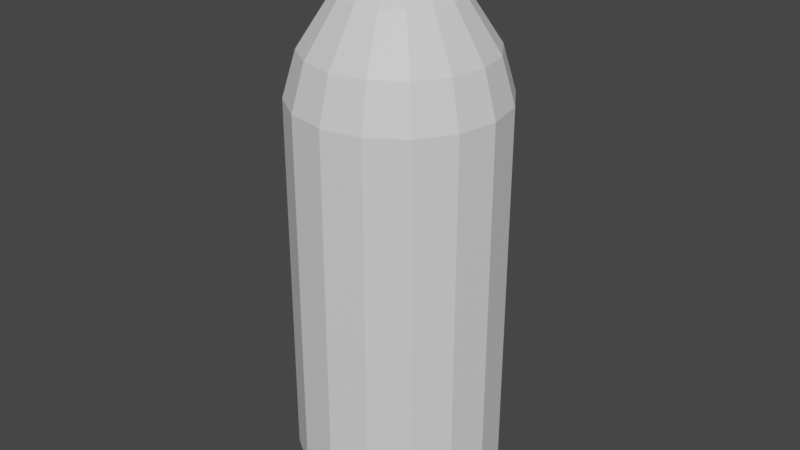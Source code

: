 # Source: Bottle.blend  (saved by Blender 3.3.6; exported with 4.5.12 LTS)
import bpy
from mathutils import Matrix  # noqa: F401  (used for matrix-valued properties, if any)

bpy.ops.wm.read_factory_settings(use_empty=True)
scene = bpy.context.scene
scene.name = 'Scene'

# ---- collections
col_collection = bpy.data.collections.new('Collection'); scene.collection.children.link(col_collection)

# ---- materials (node trees are filled in below, after node groups)
mat_material_001 = bpy.data.materials.new('Material.001')
mat_material_001.use_transparent_shadow = False
mat_logo = bpy.data.materials.new('Logo')
mat_logo.use_transparent_shadow = False

# ---- material node trees
mat_material_001.use_nodes = True; mat_material_001.node_tree.nodes.clear()
_N = mat_material_001.node_tree.nodes; _L = mat_material_001.node_tree.links
n0 = _N.new('ShaderNodeBsdfPrincipled'); n0.name = 'Principled BSDF'; n0.location = (10, 300)
n0.distribution = 'GGX'
n0.subsurface_method = 'RANDOM_WALK_SKIN'
n0.inputs[3].default_value = 1.45
n0.inputs[27].default_value = (0.0, 0.0, 0.0, 1.0)
n0.inputs[28].default_value = 1.0
n1 = _N.new('ShaderNodeOutputMaterial'); n1.name = 'Material Output'; n1.location = (300, 300)
_L.new(n0.outputs[0], n1.inputs[0])
n1.is_active_output = True
mat_logo.use_nodes = True; mat_logo.node_tree.nodes.clear()
_N = mat_logo.node_tree.nodes; _L = mat_logo.node_tree.links
n0 = _N.new('ShaderNodeBsdfPrincipled'); n0.name = 'Principled BSDF'; n0.location = (10, 300)
n0.distribution = 'GGX'
n0.subsurface_method = 'RANDOM_WALK_SKIN'
n0.inputs[3].default_value = 1.45
n0.inputs[27].default_value = (0.0, 0.0, 0.0, 1.0)
n0.inputs[28].default_value = 1.0
n1 = _N.new('ShaderNodeOutputMaterial'); n1.name = 'Material Output'; n1.location = (300, 300)
_L.new(n0.outputs[0], n1.inputs[0])
n1.is_active_output = True

# ---- world
world_world = bpy.data.worlds.new('World'); scene.world = world_world
world_world.use_nodes = True; world_world.node_tree.nodes.clear()
_N = world_world.node_tree.nodes; _L = world_world.node_tree.links
n0 = _N.new('ShaderNodeOutputWorld'); n0.name = 'World Output'; n0.location = (300, 300)
n1 = _N.new('ShaderNodeBackground'); n1.name = 'Background'; n1.location = (10, 300)
n1.inputs[0].default_value = (0.05088, 0.05088, 0.05088, 1.0)
_L.new(n1.outputs[0], n0.inputs[0])
n0.is_active_output = True
world_world.color = (0.05088, 0.05088, 0.05088)
world_world.use_sun_shadow = False
world_world.sun_shadow_jitter_overblur = 0.0

# ---- meshes
me_cylinder = bpy.data.meshes.new('Cylinder')
me_cylinder.from_pydata([(0.0, 0.05, 0.02), (0.0, 0.05, 0.2), (0.01913, 0.04619, 0.02), (0.01913, 0.04619, 0.2), (0.03536, 0.03536, 0.02), (0.03536, 0.03536, 0.2), (0.04619, 0.01913, 0.02), (0.04619, 0.01913, 0.2), (0.05, 0.0, 0.02), (0.05, 0.0, 0.2), (0.04619, -0.01913, 0.02), (0.04619, -0.01913, 0.2), (0.03536, -0.03536, 0.02), (0.03536, -0.03536, 0.2), (0.01913, -0.04619, 0.02), (0.01913, -0.04619, 0.2), (0.0, -0.05, 0.02), (0.0, -0.05, 0.2), (-0.01913, -0.04619, 0.02), (-0.01913, -0.04619, 0.2), (-0.03536, -0.03536, 0.02), (-0.03536, -0.03536, 0.2), (-0.04619, -0.01913, 0.02), (-0.04619, -0.01913, 0.2), (-0.05, 0.0, 0.02), (-0.05, 0.0, 0.2), (-0.04619, 0.01913, 0.02), (-0.04619, 0.01913, 0.2), (-0.03536, 0.03536, 0.02), (-0.03536, 0.03536, 0.2), (-0.01913, 0.04619, 0.02), (-0.01913, 0.04619, 0.2), (0.01673, 0.04039, 0.2215), (-6.447e-10, 0.04372, 0.2215), (0.03091, 0.03091, 0.2215), (0.04039, 0.01673, 0.2215), (0.04372, -5.851e-11, 0.2215), (0.04039, -0.01673, 0.2215), (0.03091, -0.03091, 0.2215), (0.01673, -0.04039, 0.2215), (-6.447e-10, -0.04372, 0.2215), (-0.01673, -0.04039, 0.2215), (-0.03091, -0.03091, 0.2215), (-0.04039, -0.01673, 0.2215), (-0.04372, -5.851e-11, 0.2215), (-0.04039, 0.01673, 0.2215), (-0.03091, 0.03091, 0.2215), (-0.01673, 0.04039, 0.2215), (0.01081, 0.0261, 0.2451), (-1.146e-09, 0.02825, 0.2451), (0.01998, 0.01998, 0.2451), (0.0261, 0.01081, 0.2451), (0.02825, -2.025e-10, 0.2451), (0.0261, -0.01081, 0.2451), (0.01998, -0.01998, 0.2451), (0.01081, -0.0261, 0.2451), (-1.146e-09, -0.02825, 0.2451), (-0.01081, -0.0261, 0.2451), (-0.01998, -0.01998, 0.2451), (-0.0261, -0.01081, 0.2451), (-0.02825, -2.025e-10, 0.2451), (-0.0261, 0.01081, 0.2451), (-0.01998, 0.01998, 0.2451), (-0.01081, 0.0261, 0.2451), (0.005688, 0.01373, 0.2567), (-7.962e-10, 0.01486, 0.2567), (0.01051, 0.01051, 0.2567), (0.01373, 0.005688, 0.2567), (0.01486, 3.81e-12, 0.2567), (0.01373, -0.005688, 0.2567), (0.01051, -0.01051, 0.2567), (0.005688, -0.01373, 0.2567), (-7.962e-10, -0.01486, 0.2567), (-0.005688, -0.01373, 0.2567), (-0.01051, -0.01051, 0.2567), (-0.01373, -0.005688, 0.2567), (-0.01486, 3.81e-12, 0.2567), (-0.01373, 0.005688, 0.2567), (-0.01051, 0.01051, 0.2567), (-0.005688, 0.01373, 0.2567), (0.005688, 0.01373, 0.2731), (-7.962e-10, 0.01486, 0.2731), (0.01051, 0.01051, 0.2731), (0.01373, 0.005688, 0.2731), (0.01486, 3.81e-12, 0.2731), (0.01373, -0.005688, 0.2731), (0.01051, -0.01051, 0.2731), (0.005688, -0.01373, 0.2731), (-7.962e-10, -0.01486, 0.2731), (-0.005688, -0.01373, 0.2731), (-0.01051, -0.01051, 0.2731), (-0.01373, -0.005688, 0.2731), (-0.01486, 3.81e-12, 0.2731), (-0.01373, 0.005688, 0.2731), (-0.01051, 0.01051, 0.2731), (-0.005688, 0.01373, 0.2731), (-6.008e-10, 0.03596, 0.0), (0.01376, 0.03322, 0.0), (0.02542, 0.02542, 0.0), (0.03322, 0.01376, 0.0), (0.03596, -2.092e-10, 0.0), (0.03322, -0.01376, 0.0), (0.02542, -0.02542, 0.0), (0.01376, -0.03322, 0.0), (-6.008e-10, -0.03596, 0.0), (-0.01376, -0.03322, 0.0), (-0.02542, -0.02542, 0.0), (-0.03322, -0.01376, 0.0), (-0.03596, -2.092e-10, 0.0), (-0.03322, 0.01376, 0.0), (-0.02542, 0.02542, 0.0), (-0.01376, 0.03322, 0.0), (0.01755, 0.04237, 0.01), (-1.127e-10, 0.04586, 0.01), (-0.04237, 0.01755, 0.01), (-0.04586, -1.111e-10, 0.01), (0.03243, -0.03243, 0.01), (0.04237, -0.01755, 0.01), (-0.04237, -0.01755, 0.01), (-0.03243, -0.03243, 0.01), (-0.01755, 0.04237, 0.01), (0.04586, -1.111e-10, 0.01), (0.04237, 0.01755, 0.01), (-0.01755, -0.04237, 0.01), (-1.127e-10, -0.04586, 0.01), (-0.03243, 0.03243, 0.01), (0.03243, 0.03243, 0.01), (0.01755, -0.04237, 0.01), (-9.081e-12, 0.04805, 0.0252), (-9.081e-12, 0.04805, 0.1982), (0.01839, 0.04439, 0.0252), (0.01839, 0.04439, 0.1982), (0.03398, 0.03398, 0.0252), (0.03398, 0.03398, 0.1982), (0.04439, 0.01839, 0.0252), (0.04439, 0.01839, 0.1982), (0.04805, 0.0, 0.0252), (0.04805, 0.0, 0.1982), (0.04439, -0.01839, 0.0252), (0.04439, -0.01839, 0.1982), (0.03398, -0.03398, 0.0252), (0.03398, -0.03398, 0.1982), (0.01839, -0.04439, 0.0252), (0.01839, -0.04439, 0.1982), (-9.081e-12, -0.04805, 0.0252), (-9.081e-12, -0.04805, 0.1982), (-0.01839, -0.04439, 0.0252), (-0.01839, -0.04439, 0.1982), (-0.03398, -0.03398, 0.0252), (-0.03398, -0.03398, 0.1982), (-0.04439, -0.01839, 0.0252), (-0.04439, -0.01839, 0.1982), (-0.04805, 0.0, 0.0252), (-0.04805, 0.0, 0.1982), (-0.04439, 0.01839, 0.0252), (-0.04439, 0.01839, 0.1982), (-0.03398, 0.03398, 0.0252), (-0.03398, 0.03398, 0.1982), (-0.01839, 0.04439, 0.0252), (-0.01839, 0.04439, 0.1982), (0.01608, 0.03881, 0.2188), (-6.286e-10, 0.04201, 0.2188), (0.02971, 0.02971, 0.2188), (0.03881, 0.01608, 0.2188), (0.04201, -5.623e-11, 0.2188), (0.03881, -0.01608, 0.2188), (0.02971, -0.02971, 0.2188), (0.01608, -0.03881, 0.2188), (-6.286e-10, -0.04201, 0.2188), (-0.01608, -0.03881, 0.2188), (-0.02971, -0.02971, 0.2188), (-0.03881, -0.01608, 0.2188), (-0.04201, -5.623e-11, 0.2188), (-0.03881, 0.01608, 0.2188), (-0.02971, 0.02971, 0.2188), (-0.01608, 0.03881, 0.2188), (0.01039, 0.02509, 0.2415), (-1.111e-09, 0.02715, 0.2415), (0.0192, 0.0192, 0.2415), (0.02509, 0.01039, 0.2415), (0.02715, -1.946e-10, 0.2415), (0.02509, -0.01039, 0.2415), (0.0192, -0.0192, 0.2415), (0.01039, -0.02509, 0.2415), (-1.111e-09, -0.02715, 0.2415), (-0.01039, -0.02509, 0.2415), (-0.0192, -0.0192, 0.2415), (-0.02509, -0.01039, 0.2415), (-0.02715, -1.946e-10, 0.2415), (-0.02509, 0.01039, 0.2415), (-0.0192, 0.0192, 0.2415), (-0.01039, 0.02509, 0.2415), (0.004529, 0.01093, 0.2526), (-7.766e-10, 0.01183, 0.2526), (0.008368, 0.008368, 0.2526), (0.01093, 0.004529, 0.2526), (0.01183, 1.01e-11, 0.2526), (0.01093, -0.004529, 0.2526), (0.008368, -0.008368, 0.2526), (0.004529, -0.01093, 0.2526), (-7.766e-10, -0.01183, 0.2526), (-0.004529, -0.01093, 0.2526), (-0.008368, -0.008368, 0.2526), (-0.01093, -0.004529, 0.2526), (-0.01183, 1.01e-11, 0.2526), (-0.01093, 0.004529, 0.2526), (-0.008368, 0.008368, 0.2526), (-0.004529, 0.01093, 0.2526), (0.004529, 0.01093, 0.2724), (-7.766e-10, 0.01183, 0.2724), (0.008368, 0.008368, 0.2724), (0.01093, 0.004529, 0.2724), (0.01183, 1.01e-11, 0.2724), (0.01093, -0.004529, 0.2724), (0.008368, -0.008368, 0.2724), (0.004529, -0.01093, 0.2724), (-7.766e-10, -0.01183, 0.2724), (-0.004529, -0.01093, 0.2724), (-0.008368, -0.008368, 0.2724), (-0.01093, -0.004529, 0.2724), (-0.01183, 1.01e-11, 0.2724), (-0.01093, 0.004529, 0.2724), (-0.008368, 0.008368, 0.2724), (-0.004529, 0.01093, 0.2724), (-5.865e-10, 0.03455, 0.005979), (0.01322, 0.03192, 0.005979), (0.02443, 0.02443, 0.005979), (0.03192, 0.01322, 0.005979), (0.03455, -2.011e-10, 0.005979), (0.03192, -0.01322, 0.005979), (0.02443, -0.02443, 0.005979), (0.01322, -0.03192, 0.005979), (-5.865e-10, -0.03455, 0.005979), (-0.01322, -0.03192, 0.005979), (-0.02443, -0.02443, 0.005979), (-0.03192, -0.01322, 0.005979), (-0.03455, -2.011e-10, 0.005979), (-0.03192, 0.01322, 0.005979), (-0.02443, 0.02443, 0.005979), (-0.01322, 0.03192, 0.005979), (0.01687, 0.04072, 0.01559), (-1.174e-10, 0.04407, 0.01559), (-0.04072, 0.01687, 0.01559), (-0.04407, -1.067e-10, 0.01559), (0.03116, -0.03116, 0.01559), (0.04072, -0.01687, 0.01559), (-0.04072, -0.01687, 0.01559), (-0.03116, -0.03116, 0.01559), (-0.01687, 0.04072, 0.01559), (0.04407, -1.067e-10, 0.01559), (0.04072, 0.01687, 0.01559), (-0.01687, -0.04072, 0.01559), (-1.174e-10, -0.04407, 0.01559), (-0.03116, 0.03116, 0.01559), (0.03116, 0.03116, 0.01559), (0.01687, -0.04072, 0.01559), (0.0, 0.05, 0.0619), (0.0, 0.05, 0.1581), (0.01913, 0.04619, 0.1581), (0.01913, 0.04619, 0.0619), (0.03536, 0.03536, 0.1581), (0.03536, 0.03536, 0.0619), (0.04619, 0.01913, 0.1581), (0.04619, 0.01913, 0.0619), (0.05, 0.0, 0.1581), (0.05, 0.0, 0.0619), (0.04619, -0.01913, 0.1581), (0.04619, -0.01913, 0.0619), (0.03536, -0.03536, 0.1581), (0.03536, -0.03536, 0.0619), (0.01913, -0.04619, 0.1581), (0.01913, -0.04619, 0.0619), (0.0, -0.05, 0.1581), (0.0, -0.05, 0.0619), (-0.01913, -0.04619, 0.1581), (-0.01913, -0.04619, 0.0619), (-0.03536, -0.03536, 0.1581), (-0.03536, -0.03536, 0.0619), (-0.04619, -0.01913, 0.1581), (-0.04619, -0.01913, 0.0619), (-0.05, 0.0, 0.1581), (-0.05, 0.0, 0.0619), (-0.04619, 0.01913, 0.1581), (-0.04619, 0.01913, 0.0619), (-0.03536, 0.03536, 0.1581), (-0.03536, 0.03536, 0.0619), (-0.01913, 0.04619, 0.1581), (-0.01913, 0.04619, 0.0619)], [], [(257, 1, 3, 258), (258, 3, 5, 260), (260, 5, 7, 262), (262, 7, 9, 264), (264, 9, 11, 266), (266, 11, 13, 268), (268, 13, 15, 270), (270, 15, 17, 272), (272, 17, 19, 274), (274, 19, 21, 276), (276, 21, 23, 278), (278, 23, 25, 280), (280, 25, 27, 282), (282, 27, 29, 284), (31, 29, 46, 47), (284, 29, 31, 286), (286, 31, 1, 257), (113, 112, 97, 96), (44, 43, 59, 60), (7, 5, 34, 35), (17, 15, 39, 40), (3, 1, 33, 32), (27, 25, 44, 45), (13, 11, 37, 38), (23, 21, 42, 43), (1, 31, 47, 33), (9, 7, 35, 36), (19, 17, 40, 41), (29, 27, 45, 46), (5, 3, 32, 34), (15, 13, 38, 39), (25, 23, 43, 44), (11, 9, 36, 37), (21, 19, 41, 42), (50, 48, 64, 66), (37, 36, 52, 53), (45, 44, 60, 61), (38, 37, 53, 54), (46, 45, 61, 62), (39, 38, 54, 55), (47, 46, 62, 63), (40, 39, 55, 56), (32, 33, 49, 48), (33, 47, 63, 49), (41, 40, 56, 57), (34, 32, 48, 50), (42, 41, 57, 58), (35, 34, 50, 51), (43, 42, 58, 59), (36, 35, 51, 52), (71, 70, 86, 87), (58, 57, 73, 74), (51, 50, 66, 67), (59, 58, 74, 75), (52, 51, 67, 68), (60, 59, 75, 76), (53, 52, 68, 69), (61, 60, 76, 77), (54, 53, 69, 70), (62, 61, 77, 78), (55, 54, 70, 71), (63, 62, 78, 79), (56, 55, 71, 72), (48, 49, 65, 64), (49, 63, 79, 65), (57, 56, 72, 73), (79, 78, 94, 95), (72, 71, 87, 88), (64, 65, 81, 80), (65, 79, 95, 81), (73, 72, 88, 89), (66, 64, 80, 82), (74, 73, 89, 90), (67, 66, 82, 83), (75, 74, 90, 91), (68, 67, 83, 84), (76, 75, 91, 92), (69, 68, 84, 85), (77, 76, 92, 93), (70, 69, 85, 86), (78, 77, 93, 94), (96, 97, 98, 99, 100, 101, 102, 103, 104, 105, 106, 107, 108, 109, 110, 111), (115, 114, 109, 108), (117, 116, 102, 101), (119, 118, 107, 106), (120, 113, 96, 111), (122, 121, 100, 99), (124, 123, 105, 104), (114, 125, 110, 109), (112, 126, 98, 97), (116, 127, 103, 102), (118, 115, 108, 107), (121, 117, 101, 100), (123, 119, 106, 105), (125, 120, 111, 110), (126, 122, 99, 98), (127, 124, 104, 103), (14, 16, 124, 127), (4, 6, 122, 126), (28, 30, 120, 125), (18, 20, 119, 123), (8, 10, 117, 121), (22, 24, 115, 118), (12, 14, 127, 116), (2, 4, 126, 112), (26, 28, 125, 114), (16, 18, 123, 124), (6, 8, 121, 122), (30, 0, 113, 120), (20, 22, 118, 119), (10, 12, 116, 117), (24, 26, 114, 115), (0, 2, 112, 113), (128, 130, 131, 129), (130, 132, 133, 131), (132, 134, 135, 133), (134, 136, 137, 135), (136, 138, 139, 137), (138, 140, 141, 139), (140, 142, 143, 141), (142, 144, 145, 143), (144, 146, 147, 145), (146, 148, 149, 147), (148, 150, 151, 149), (150, 152, 153, 151), (152, 154, 155, 153), (154, 156, 157, 155), (159, 175, 174, 157), (156, 158, 159, 157), (158, 128, 129, 159), (241, 224, 225, 240), (172, 188, 187, 171), (135, 163, 162, 133), (145, 168, 167, 143), (131, 160, 161, 129), (155, 173, 172, 153), (141, 166, 165, 139), (151, 171, 170, 149), (129, 161, 175, 159), (137, 164, 163, 135), (147, 169, 168, 145), (157, 174, 173, 155), (133, 162, 160, 131), (143, 167, 166, 141), (153, 172, 171, 151), (139, 165, 164, 137), (149, 170, 169, 147), (178, 194, 192, 176), (165, 181, 180, 164), (173, 189, 188, 172), (166, 182, 181, 165), (174, 190, 189, 173), (167, 183, 182, 166), (175, 191, 190, 174), (168, 184, 183, 167), (160, 176, 177, 161), (161, 177, 191, 175), (169, 185, 184, 168), (162, 178, 176, 160), (170, 186, 185, 169), (163, 179, 178, 162), (171, 187, 186, 170), (164, 180, 179, 163), (199, 215, 214, 198), (186, 202, 201, 185), (179, 195, 194, 178), (187, 203, 202, 186), (180, 196, 195, 179), (188, 204, 203, 187), (181, 197, 196, 180), (189, 205, 204, 188), (182, 198, 197, 181), (190, 206, 205, 189), (183, 199, 198, 182), (191, 207, 206, 190), (184, 200, 199, 183), (176, 192, 193, 177), (177, 193, 207, 191), (185, 201, 200, 184), (207, 223, 222, 206), (200, 216, 215, 199), (192, 208, 209, 193), (193, 209, 223, 207), (201, 217, 216, 200), (194, 210, 208, 192), (202, 218, 217, 201), (195, 211, 210, 194), (203, 219, 218, 202), (196, 212, 211, 195), (204, 220, 219, 203), (197, 213, 212, 196), (205, 221, 220, 204), (198, 214, 213, 197), (206, 222, 221, 205), (224, 239, 238, 237, 236, 235, 234, 233, 232, 231, 230, 229, 228, 227, 226, 225), (243, 236, 237, 242), (245, 229, 230, 244), (247, 234, 235, 246), (248, 239, 224, 241), (250, 227, 228, 249), (252, 232, 233, 251), (242, 237, 238, 253), (240, 225, 226, 254), (244, 230, 231, 255), (246, 235, 236, 243), (249, 228, 229, 245), (251, 233, 234, 247), (253, 238, 239, 248), (254, 226, 227, 250), (255, 231, 232, 252), (142, 255, 252, 144), (132, 254, 250, 134), (156, 253, 248, 158), (146, 251, 247, 148), (136, 249, 245, 138), (150, 246, 243, 152), (140, 244, 255, 142), (130, 240, 254, 132), (154, 242, 253, 156), (144, 252, 251, 146), (134, 250, 249, 136), (158, 248, 241, 128), (148, 247, 246, 150), (138, 245, 244, 140), (152, 243, 242, 154), (128, 241, 240, 130), (91, 219, 220, 92), (90, 218, 219, 91), (89, 217, 218, 90), (88, 216, 217, 89), (87, 215, 216, 88), (86, 214, 215, 87), (85, 213, 214, 86), (84, 212, 213, 85), (83, 211, 212, 84), (82, 210, 211, 83), (80, 208, 210, 82), (81, 209, 208, 80), (95, 223, 209, 81), (94, 222, 223, 95), (93, 221, 222, 94), (92, 220, 221, 93), (30, 287, 256, 0), (287, 286, 257, 256), (28, 285, 287, 30), (285, 284, 286, 287), (26, 283, 285, 28), (283, 282, 284, 285), (24, 281, 283, 26), (281, 280, 282, 283), (22, 279, 281, 24), (279, 278, 280, 281), (20, 277, 279, 22), (277, 276, 278, 279), (18, 275, 277, 20), (275, 274, 276, 277), (16, 273, 275, 18), (273, 272, 274, 275), (14, 271, 273, 16), (271, 270, 272, 273), (12, 269, 271, 14), (269, 268, 270, 271), (10, 267, 269, 12), (267, 266, 268, 269), (8, 265, 267, 10), (265, 264, 266, 267), (6, 263, 265, 8), (263, 262, 264, 265), (4, 261, 263, 6), (261, 260, 262, 263), (2, 259, 261, 4), (259, 258, 260, 261), (0, 256, 259, 2), (256, 257, 258, 259)])
me_cylinder.polygons.foreach_set('material_index', [0, 0, 0, 0, 0, 0, 0, 0, 0, 0, 0, 0, 0, 0, 0, 0, 0, 0, 0, 0, 0, 0, 0, 0, 0, 0, 0, 0, 0, 0, 0, 0, 0, 0, 0, 0, 0, 0, 0, 0, 0, 0, 0, 0, 0, 0, 0, 0, 0, 0, 0, 0, 0, 0, 0, 0, 0, 0, 0, 0, 0, 0, 0, 0, 0, 0, 0, 0, 0, 0, 0, 0, 0, 0, 0, 0, 0, 0, 0, 0, 0, 0, 0, 0, 0, 0, 0, 0, 0, 0, 0, 0, 0, 0, 0, 0, 0, 0, 0, 0, 0, 0, 0, 0, 0, 0, 0, 0, 0, 0, 0, 0, 0, 0, 0, 0, 0, 0, 0, 0, 0, 0, 0, 0, 0, 0, 0, 0, 0, 0, 0, 0, 0, 0, 0, 0, 0, 0, 0, 0, 0, 0, 0, 0, 0, 0, 0, 0, 0, 0, 0, 0, 0, 0, 0, 0, 0, 0, 0, 0, 0, 0, 0, 0, 0, 0, 0, 0, 0, 0, 0, 0, 0, 0, 0, 0, 0, 0, 0, 0, 0, 0, 0, 0, 0, 0, 0, 0, 0, 0, 0, 0, 0, 0, 0, 0, 0, 0, 0, 0, 0, 0, 0, 0, 0, 0, 0, 0, 0, 0, 0, 0, 0, 0, 0, 0, 0, 0, 0, 0, 0, 0, 0, 0, 0, 0, 0, 0, 0, 0, 0, 0, 0, 0, 0, 0, 0, 0, 0, 0, 0, 0, 0, 1, 0, 1, 0, 1, 0, 1, 0, 1, 0, 1, 0, 1, 0, 1, 0, 1, 0, 1, 0, 1, 0, 1, 0, 1, 0, 1, 0, 1, 0, 1])
_uv = me_cylinder.uv_layers.new(name='UVMap')
_uv.uv.foreach_set('vector', [1.0, 0.8333, 1.0, 1.0, 0.9375, 1.0, 0.9375, 0.8333, 0.9375, 0.8333, 0.9375, 1.0, 0.875, 1.0, 0.875, 0.8333, 0.875, 0.8333, 0.875, 1.0, 0.8125, 1.0, 0.8125, 0.8333, 0.8125, 0.8333, 0.8125, 1.0, 0.75, 1.0, 0.75, 0.8333, 0.75, 0.8333, 0.75, 1.0, 0.6875, 1.0, 0.6875, 0.8333, 0.6875, 0.8333, 0.6875, 1.0, 0.625, 1.0, 0.625, 0.8333, 0.625, 0.8333, 0.625, 1.0, 0.5625, 1.0, 0.5625, 0.8333, 0.5625, 0.8333, 0.5625, 1.0, 0.5, 1.0, 0.5, 0.8333, 0.5, 0.8333, 0.5, 1.0, 0.4375, 1.0, 0.4375, 0.8333, 0.4375, 0.8333, 0.4375, 1.0, 0.375, 1.0, 0.375, 0.8333, 0.375, 0.8333, 0.375, 1.0, 0.3125, 1.0, 0.3125, 0.8333, 0.3125, 0.8333, 0.3125, 1.0, 0.25, 1.0, 0.25, 0.8333, 0.25, 0.8333, 0.25, 1.0, 0.1875, 1.0, 0.1875, 0.8333, 0.1875, 0.8333, 0.1875, 1.0, 0.125, 1.0, 0.125, 0.8333, 0.0625, 1.0, 0.125, 1.0, 0.125, 1.0, 0.0625, 1.0, 0.125, 0.8333, 0.125, 1.0, 0.0625, 1.0, 0.0625, 0.8333, 0.0625, 0.8333, 0.0625, 1.0, 0.0, 1.0, 0.0, 0.8333, 1.0, 0.5, 0.9375, 0.5, 0.9375, 0.5, 1.0, 0.5, 0.25, 1.0, 0.3125, 1.0, 0.3125, 1.0, 0.25, 1.0, 0.8125, 1.0, 0.875, 1.0, 0.875, 1.0, 0.8125, 1.0, 0.5, 1.0, 0.5625, 1.0, 0.5625, 1.0, 0.5, 1.0, 0.9375, 1.0, 1.0, 1.0, 1.0, 1.0, 0.9375, 1.0, 0.1875, 1.0, 0.25, 1.0, 0.25, 1.0, 0.1875, 1.0, 0.625, 1.0, 0.6875, 1.0, 0.6875, 1.0, 0.625, 1.0, 0.3125, 1.0, 0.375, 1.0, 0.375, 1.0, 0.3125, 1.0, 0.0, 1.0, 0.0625, 1.0, 0.0625, 1.0, 0.0, 1.0, 0.75, 1.0, 0.8125, 1.0, 0.8125, 1.0, 0.75, 1.0, 0.4375, 1.0, 0.5, 1.0, 0.5, 1.0, 0.4375, 1.0, 0.125, 1.0, 0.1875, 1.0, 0.1875, 1.0, 0.125, 1.0, 0.875, 1.0, 0.9375, 1.0, 0.9375, 1.0, 0.875, 1.0, 0.5625, 1.0, 0.625, 1.0, 0.625, 1.0, 0.5625, 1.0, 0.25, 1.0, 0.3125, 1.0, 0.3125, 1.0, 0.25, 1.0, 0.6875, 1.0, 0.75, 1.0, 0.75, 1.0, 0.6875, 1.0, 0.375, 1.0, 0.4375, 1.0, 0.4375, 1.0, 0.375, 1.0, 0.875, 1.0, 0.9375, 1.0, 0.9375, 1.0, 0.875, 1.0, 0.6875, 1.0, 0.75, 1.0, 0.75, 1.0, 0.6875, 1.0, 0.1875, 1.0, 0.25, 1.0, 0.25, 1.0, 0.1875, 1.0, 0.625, 1.0, 0.6875, 1.0, 0.6875, 1.0, 0.625, 1.0, 0.125, 1.0, 0.1875, 1.0, 0.1875, 1.0, 0.125, 1.0, 0.5625, 1.0, 0.625, 1.0, 0.625, 1.0, 0.5625, 1.0, 0.0625, 1.0, 0.125, 1.0, 0.125, 1.0, 0.0625, 1.0, 0.5, 1.0, 0.5625, 1.0, 0.5625, 1.0, 0.5, 1.0, 0.9375, 1.0, 1.0, 1.0, 1.0, 1.0, 0.9375, 1.0, 0.0, 1.0, 0.0625, 1.0, 0.0625, 1.0, 0.0, 1.0, 0.4375, 1.0, 0.5, 1.0, 0.5, 1.0, 0.4375, 1.0, 0.875, 1.0, 0.9375, 1.0, 0.9375, 1.0, 0.875, 1.0, 0.375, 1.0, 0.4375, 1.0, 0.4375, 1.0, 0.375, 1.0, 0.8125, 1.0, 0.875, 1.0, 0.875, 1.0, 0.8125, 1.0, 0.3125, 1.0, 0.375, 1.0, 0.375, 1.0, 0.3125, 1.0, 0.75, 1.0, 0.8125, 1.0, 0.8125, 1.0, 0.75, 1.0, 0.5625, 1.0, 0.625, 1.0, 0.625, 1.0, 0.5625, 1.0, 0.375, 1.0, 0.4375, 1.0, 0.4375, 1.0, 0.375, 1.0, 0.8125, 1.0, 0.875, 1.0, 0.875, 1.0, 0.8125, 1.0, 0.3125, 1.0, 0.375, 1.0, 0.375, 1.0, 0.3125, 1.0, 0.75, 1.0, 0.8125, 1.0, 0.8125, 1.0, 0.75, 1.0, 0.25, 1.0, 0.3125, 1.0, 0.3125, 1.0, 0.25, 1.0, 0.6875, 1.0, 0.75, 1.0, 0.75, 1.0, 0.6875, 1.0, 0.1875, 1.0, 0.25, 1.0, 0.25, 1.0, 0.1875, 1.0, 0.625, 1.0, 0.6875, 1.0, 0.6875, 1.0, 0.625, 1.0, 0.125, 1.0, 0.1875, 1.0, 0.1875, 1.0, 0.125, 1.0, 0.5625, 1.0, 0.625, 1.0, 0.625, 1.0, 0.5625, 1.0, 0.0625, 1.0, 0.125, 1.0, 0.125, 1.0, 0.0625, 1.0, 0.5, 1.0, 0.5625, 1.0, 0.5625, 1.0, 0.5, 1.0, 0.9375, 1.0, 1.0, 1.0, 1.0, 1.0, 0.9375, 1.0, 0.0, 1.0, 0.0625, 1.0, 0.0625, 1.0, 0.0, 1.0, 0.4375, 1.0, 0.5, 1.0, 0.5, 1.0, 0.4375, 1.0, 0.0625, 1.0, 0.125, 1.0, 0.125, 1.0, 0.0625, 1.0, 0.5, 1.0, 0.5625, 1.0, 0.5625, 1.0, 0.5, 1.0, 0.9375, 1.0, 1.0, 1.0, 1.0, 1.0, 0.9375, 1.0, 0.0, 1.0, 0.0625, 1.0, 0.0625, 1.0, 0.0, 1.0, 0.4375, 1.0, 0.5, 1.0, 0.5, 1.0, 0.4375, 1.0, 0.875, 1.0, 0.9375, 1.0, 0.9375, 1.0, 0.875, 1.0, 0.375, 1.0, 0.4375, 1.0, 0.4375, 1.0, 0.375, 1.0, 0.8125, 1.0, 0.875, 1.0, 0.875, 1.0, 0.8125, 1.0, 0.3125, 1.0, 0.375, 1.0, 0.375, 1.0, 0.3125, 1.0, 0.75, 1.0, 0.8125, 1.0, 0.8125, 1.0, 0.75, 1.0, 0.25, 1.0, 0.3125, 1.0, 0.3125, 1.0, 0.25, 1.0, 0.6875, 1.0, 0.75, 1.0, 0.75, 1.0, 0.6875, 1.0, 0.1875, 1.0, 0.25, 1.0, 0.25, 1.0, 0.1875, 1.0, 0.625, 1.0, 0.6875, 1.0, 0.6875, 1.0, 0.625, 1.0, 0.125, 1.0, 0.1875, 1.0, 0.1875, 1.0, 0.125, 1.0, 0.75, 0.49, 0.8418, 0.4717, 0.9197, 0.4197, 0.9717, 0.3418, 0.99, 0.25, 0.9717, 0.1582, 0.9197, 0.08029, 0.8418, 0.02827, 0.75, 0.01, 0.6582, 0.02827, 0.5803, 0.08029, 0.5283, 0.1582, 0.51, 0.25, 0.5283, 0.3418, 0.5803, 0.4197, 0.6582, 0.4717, 0.25, 0.5, 0.1875, 0.5, 0.1875, 0.5, 0.25, 0.5, 0.6875, 0.5, 0.625, 0.5, 0.625, 0.5, 0.6875, 0.5, 0.375, 0.5, 0.3125, 0.5, 0.3125, 0.5, 0.375, 0.5, 0.0625, 0.5, 0.0, 0.5, 0.0, 0.5, 0.0625, 0.5, 0.8125, 0.5, 0.75, 0.5, 0.75, 0.5, 0.8125, 0.5, 0.5, 0.5, 0.4375, 0.5, 0.4375, 0.5, 0.5, 0.5, 0.1875, 0.5, 0.125, 0.5, 0.125, 0.5, 0.1875, 0.5, 0.9375, 0.5, 0.875, 0.5, 0.875, 0.5, 0.9375, 0.5, 0.625, 0.5, 0.5625, 0.5, 0.5625, 0.5, 0.625, 0.5, 0.3125, 0.5, 0.25, 0.5, 0.25, 0.5, 0.3125, 0.5, 0.75, 0.5, 0.6875, 0.5, 0.6875, 0.5, 0.75, 0.5, 0.4375, 0.5, 0.375, 0.5, 0.375, 0.5, 0.4375, 0.5, 0.125, 0.5, 0.0625, 0.5, 0.0625, 0.5, 0.125, 0.5, 0.875, 0.5, 0.8125, 0.5, 0.8125, 0.5, 0.875, 0.5, 0.5625, 0.5, 0.5, 0.5, 0.5, 0.5, 0.5625, 0.5, 0.5625, 0.5, 0.5, 0.5, 0.5, 0.5, 0.5625, 0.5, 0.875, 0.5, 0.8125, 0.5, 0.8125, 0.5, 0.875, 0.5, 0.125, 0.5, 0.0625, 0.5, 0.0625, 0.5, 0.125, 0.5, 0.4375, 0.5, 0.375, 0.5, 0.375, 0.5, 0.4375, 0.5, 0.75, 0.5, 0.6875, 0.5, 0.6875, 0.5, 0.75, 0.5, 0.3125, 0.5, 0.25, 0.5, 0.25, 0.5, 0.3125, 0.5, 0.625, 0.5, 0.5625, 0.5, 0.5625, 0.5, 0.625, 0.5, 0.9375, 0.5, 0.875, 0.5, 0.875, 0.5, 0.9375, 0.5, 0.1875, 0.5, 0.125, 0.5, 0.125, 0.5, 0.1875, 0.5, 0.5, 0.5, 0.4375, 0.5, 0.4375, 0.5, 0.5, 0.5, 0.8125, 0.5, 0.75, 0.5, 0.75, 0.5, 0.8125, 0.5, 0.0625, 0.5, 0.0, 0.5, 0.0, 0.5, 0.0625, 0.5, 0.375, 0.5, 0.3125, 0.5, 0.3125, 0.5, 0.375, 0.5, 0.6875, 0.5, 0.625, 0.5, 0.625, 0.5, 0.6875, 0.5, 0.25, 0.5, 0.1875, 0.5, 0.1875, 0.5, 0.25, 0.5, 1.0, 0.5, 0.9375, 0.5, 0.9375, 0.5, 1.0, 0.5, 1.0, 0.5, 0.9375, 0.5, 0.9375, 1.0, 1.0, 1.0, 0.9375, 0.5, 0.875, 0.5, 0.875, 1.0, 0.9375, 1.0, 0.875, 0.5, 0.8125, 0.5, 0.8125, 1.0, 0.875, 1.0, 0.8125, 0.5, 0.75, 0.5, 0.75, 1.0, 0.8125, 1.0, 0.75, 0.5, 0.6875, 0.5, 0.6875, 1.0, 0.75, 1.0, 0.6875, 0.5, 0.625, 0.5, 0.625, 1.0, 0.6875, 1.0, 0.625, 0.5, 0.5625, 0.5, 0.5625, 1.0, 0.625, 1.0, 0.5625, 0.5, 0.5, 0.5, 0.5, 1.0, 0.5625, 1.0, 0.5, 0.5, 0.4375, 0.5, 0.4375, 1.0, 0.5, 1.0, 0.4375, 0.5, 0.375, 0.5, 0.375, 1.0, 0.4375, 1.0, 0.375, 0.5, 0.3125, 0.5, 0.3125, 1.0, 0.375, 1.0, 0.3125, 0.5, 0.25, 0.5, 0.25, 1.0, 0.3125, 1.0, 0.25, 0.5, 0.1875, 0.5, 0.1875, 1.0, 0.25, 1.0, 0.1875, 0.5, 0.125, 0.5, 0.125, 1.0, 0.1875, 1.0, 0.0625, 1.0, 0.0625, 1.0, 0.125, 1.0, 0.125, 1.0, 0.125, 0.5, 0.0625, 0.5, 0.0625, 1.0, 0.125, 1.0, 0.0625, 0.5, 0.0, 0.5, 0.0, 1.0, 0.0625, 1.0, 1.0, 0.5, 1.0, 0.5, 0.9375, 0.5, 0.9375, 0.5, 0.25, 1.0, 0.25, 1.0, 0.3125, 1.0, 0.3125, 1.0, 0.8125, 1.0, 0.8125, 1.0, 0.875, 1.0, 0.875, 1.0, 0.5, 1.0, 0.5, 1.0, 0.5625, 1.0, 0.5625, 1.0, 0.9375, 1.0, 0.9375, 1.0, 1.0, 1.0, 1.0, 1.0, 0.1875, 1.0, 0.1875, 1.0, 0.25, 1.0, 0.25, 1.0, 0.625, 1.0, 0.625, 1.0, 0.6875, 1.0, 0.6875, 1.0, 0.3125, 1.0, 0.3125, 1.0, 0.375, 1.0, 0.375, 1.0, 0.0, 1.0, 0.0, 1.0, 0.0625, 1.0, 0.0625, 1.0, 0.75, 1.0, 0.75, 1.0, 0.8125, 1.0, 0.8125, 1.0, 0.4375, 1.0, 0.4375, 1.0, 0.5, 1.0, 0.5, 1.0, 0.125, 1.0, 0.125, 1.0, 0.1875, 1.0, 0.1875, 1.0, 0.875, 1.0, 0.875, 1.0, 0.9375, 1.0, 0.9375, 1.0, 0.5625, 1.0, 0.5625, 1.0, 0.625, 1.0, 0.625, 1.0, 0.25, 1.0, 0.25, 1.0, 0.3125, 1.0, 0.3125, 1.0, 0.6875, 1.0, 0.6875, 1.0, 0.75, 1.0, 0.75, 1.0, 0.375, 1.0, 0.375, 1.0, 0.4375, 1.0, 0.4375, 1.0, 0.875, 1.0, 0.875, 1.0, 0.9375, 1.0, 0.9375, 1.0, 0.6875, 1.0, 0.6875, 1.0, 0.75, 1.0, 0.75, 1.0, 0.1875, 1.0, 0.1875, 1.0, 0.25, 1.0, 0.25, 1.0, 0.625, 1.0, 0.625, 1.0, 0.6875, 1.0, 0.6875, 1.0, 0.125, 1.0, 0.125, 1.0, 0.1875, 1.0, 0.1875, 1.0, 0.5625, 1.0, 0.5625, 1.0, 0.625, 1.0, 0.625, 1.0, 0.0625, 1.0, 0.0625, 1.0, 0.125, 1.0, 0.125, 1.0, 0.5, 1.0, 0.5, 1.0, 0.5625, 1.0, 0.5625, 1.0, 0.9375, 1.0, 0.9375, 1.0, 1.0, 1.0, 1.0, 1.0, 0.0, 1.0, 0.0, 1.0, 0.0625, 1.0, 0.0625, 1.0, 0.4375, 1.0, 0.4375, 1.0, 0.5, 1.0, 0.5, 1.0, 0.875, 1.0, 0.875, 1.0, 0.9375, 1.0, 0.9375, 1.0, 0.375, 1.0, 0.375, 1.0, 0.4375, 1.0, 0.4375, 1.0, 0.8125, 1.0, 0.8125, 1.0, 0.875, 1.0, 0.875, 1.0, 0.3125, 1.0, 0.3125, 1.0, 0.375, 1.0, 0.375, 1.0, 0.75, 1.0, 0.75, 1.0, 0.8125, 1.0, 0.8125, 1.0, 0.5625, 1.0, 0.5625, 1.0, 0.625, 1.0, 0.625, 1.0, 0.375, 1.0, 0.375, 1.0, 0.4375, 1.0, 0.4375, 1.0, 0.8125, 1.0, 0.8125, 1.0, 0.875, 1.0, 0.875, 1.0, 0.3125, 1.0, 0.3125, 1.0, 0.375, 1.0, 0.375, 1.0, 0.75, 1.0, 0.75, 1.0, 0.8125, 1.0, 0.8125, 1.0, 0.25, 1.0, 0.25, 1.0, 0.3125, 1.0, 0.3125, 1.0, 0.6875, 1.0, 0.6875, 1.0, 0.75, 1.0, 0.75, 1.0, 0.1875, 1.0, 0.1875, 1.0, 0.25, 1.0, 0.25, 1.0, 0.625, 1.0, 0.625, 1.0, 0.6875, 1.0, 0.6875, 1.0, 0.125, 1.0, 0.125, 1.0, 0.1875, 1.0, 0.1875, 1.0, 0.5625, 1.0, 0.5625, 1.0, 0.625, 1.0, 0.625, 1.0, 0.0625, 1.0, 0.0625, 1.0, 0.125, 1.0, 0.125, 1.0, 0.5, 1.0, 0.5, 1.0, 0.5625, 1.0, 0.5625, 1.0, 0.9375, 1.0, 0.9375, 1.0, 1.0, 1.0, 1.0, 1.0, 0.0, 1.0, 0.0, 1.0, 0.0625, 1.0, 0.0625, 1.0, 0.4375, 1.0, 0.4375, 1.0, 0.5, 1.0, 0.5, 1.0, 0.0625, 1.0, 0.0625, 1.0, 0.125, 1.0, 0.125, 1.0, 0.5, 1.0, 0.5, 1.0, 0.5625, 1.0, 0.5625, 1.0, 0.9375, 1.0, 0.9375, 1.0, 1.0, 1.0, 1.0, 1.0, 0.0, 1.0, 0.0, 1.0, 0.0625, 1.0, 0.0625, 1.0, 0.4375, 1.0, 0.4375, 1.0, 0.5, 1.0, 0.5, 1.0, 0.875, 1.0, 0.875, 1.0, 0.9375, 1.0, 0.9375, 1.0, 0.375, 1.0, 0.375, 1.0, 0.4375, 1.0, 0.4375, 1.0, 0.8125, 1.0, 0.8125, 1.0, 0.875, 1.0, 0.875, 1.0, 0.3125, 1.0, 0.3125, 1.0, 0.375, 1.0, 0.375, 1.0, 0.75, 1.0, 0.75, 1.0, 0.8125, 1.0, 0.8125, 1.0, 0.25, 1.0, 0.25, 1.0, 0.3125, 1.0, 0.3125, 1.0, 0.6875, 1.0, 0.6875, 1.0, 0.75, 1.0, 0.75, 1.0, 0.1875, 1.0, 0.1875, 1.0, 0.25, 1.0, 0.25, 1.0, 0.625, 1.0, 0.625, 1.0, 0.6875, 1.0, 0.6875, 1.0, 0.125, 1.0, 0.125, 1.0, 0.1875, 1.0, 0.1875, 1.0, 0.75, 0.49, 0.6582, 0.4717, 0.5803, 0.4197, 0.5283, 0.3418, 0.51, 0.25, 0.5283, 0.1582, 0.5803, 0.08029, 0.6582, 0.02827, 0.75, 0.01, 0.8418, 0.02827, 0.9197, 0.08029, 0.9717, 0.1582, 0.99, 0.25, 0.9717, 0.3418, 0.9197, 0.4197, 0.8418, 0.4717, 0.25, 0.5, 0.25, 0.5, 0.1875, 0.5, 0.1875, 0.5, 0.6875, 0.5, 0.6875, 0.5, 0.625, 0.5, 0.625, 0.5, 0.375, 0.5, 0.375, 0.5, 0.3125, 0.5, 0.3125, 0.5, 0.0625, 0.5, 0.0625, 0.5, 0.0, 0.5, 0.0, 0.5, 0.8125, 0.5, 0.8125, 0.5, 0.75, 0.5, 0.75, 0.5, 0.5, 0.5, 0.5, 0.5, 0.4375, 0.5, 0.4375, 0.5, 0.1875, 0.5, 0.1875, 0.5, 0.125, 0.5, 0.125, 0.5, 0.9375, 0.5, 0.9375, 0.5, 0.875, 0.5, 0.875, 0.5, 0.625, 0.5, 0.625, 0.5, 0.5625, 0.5, 0.5625, 0.5, 0.3125, 0.5, 0.3125, 0.5, 0.25, 0.5, 0.25, 0.5, 0.75, 0.5, 0.75, 0.5, 0.6875, 0.5, 0.6875, 0.5, 0.4375, 0.5, 0.4375, 0.5, 0.375, 0.5, 0.375, 0.5, 0.125, 0.5, 0.125, 0.5, 0.0625, 0.5, 0.0625, 0.5, 0.875, 0.5, 0.875, 0.5, 0.8125, 0.5, 0.8125, 0.5, 0.5625, 0.5, 0.5625, 0.5, 0.5, 0.5, 0.5, 0.5, 0.5625, 0.5, 0.5625, 0.5, 0.5, 0.5, 0.5, 0.5, 0.875, 0.5, 0.875, 0.5, 0.8125, 0.5, 0.8125, 0.5, 0.125, 0.5, 0.125, 0.5, 0.0625, 0.5, 0.0625, 0.5, 0.4375, 0.5, 0.4375, 0.5, 0.375, 0.5, 0.375, 0.5, 0.75, 0.5, 0.75, 0.5, 0.6875, 0.5, 0.6875, 0.5, 0.3125, 0.5, 0.3125, 0.5, 0.25, 0.5, 0.25, 0.5, 0.625, 0.5, 0.625, 0.5, 0.5625, 0.5, 0.5625, 0.5, 0.9375, 0.5, 0.9375, 0.5, 0.875, 0.5, 0.875, 0.5, 0.1875, 0.5, 0.1875, 0.5, 0.125, 0.5, 0.125, 0.5, 0.5, 0.5, 0.5, 0.5, 0.4375, 0.5, 0.4375, 0.5, 0.8125, 0.5, 0.8125, 0.5, 0.75, 0.5, 0.75, 0.5, 0.0625, 0.5, 0.0625, 0.5, 0.0, 0.5, 0.0, 0.5, 0.375, 0.5, 0.375, 0.5, 0.3125, 0.5, 0.3125, 0.5, 0.6875, 0.5, 0.6875, 0.5, 0.625, 0.5, 0.625, 0.5, 0.25, 0.5, 0.25, 0.5, 0.1875, 0.5, 0.1875, 0.5, 1.0, 0.5, 1.0, 0.5, 0.9375, 0.5, 0.9375, 0.5, 0.3125, 1.0, 0.3125, 1.0, 0.25, 1.0, 0.25, 1.0, 0.375, 1.0, 0.375, 1.0, 0.3125, 1.0, 0.3125, 1.0, 0.4375, 1.0, 0.4375, 1.0, 0.375, 1.0, 0.375, 1.0, 0.5, 1.0, 0.5, 1.0, 0.4375, 1.0, 0.4375, 1.0, 0.5625, 1.0, 0.5625, 1.0, 0.5, 1.0, 0.5, 1.0, 0.625, 1.0, 0.625, 1.0, 0.5625, 1.0, 0.5625, 1.0, 0.6875, 1.0, 0.6875, 1.0, 0.625, 1.0, 0.625, 1.0, 0.75, 1.0, 0.75, 1.0, 0.6875, 1.0, 0.6875, 1.0, 0.8125, 1.0, 0.8125, 1.0, 0.75, 1.0, 0.75, 1.0, 0.875, 1.0, 0.875, 1.0, 0.8125, 1.0, 0.8125, 1.0, 0.9375, 1.0, 0.9375, 1.0, 0.875, 1.0, 0.875, 1.0, 1.0, 1.0, 1.0, 1.0, 0.9375, 1.0, 0.9375, 1.0, 0.0625, 1.0, 0.0625, 1.0, 0.0, 1.0, 1.0, 1.0, 0.125, 1.0, 0.125, 1.0, 0.0625, 1.0, 0.0625, 1.0, 0.1875, 1.0, 0.1875, 1.0, 0.125, 1.0, 0.125, 1.0, 0.25, 1.0, 0.25, 1.0, 0.1875, 1.0, 0.1875, 1.0, 0.0625, 0.5, 0.0625, 0.6667, 0.0, 0.6667, 0.0, 0.5, 0.0625, 0.6667, 0.0625, 0.8333, 0.0, 0.8333, 0.0, 0.6667, 0.125, 0.5, 0.125, 0.6667, 0.0625, 0.6667, 0.0625, 0.5, 0.125, 0.6667, 0.125, 0.8333, 0.0625, 0.8333, 0.0625, 0.6667, 0.1875, 0.5, 0.1875, 0.6667, 0.125, 0.6667, 0.125, 0.5, 0.1875, 0.6667, 0.1875, 0.8333, 0.125, 0.8333, 0.125, 0.6667, 0.25, 0.5, 0.25, 0.6667, 0.1875, 0.6667, 0.1875, 0.5, 0.25, 0.6667, 0.25, 0.8333, 0.1875, 0.8333, 0.1875, 0.6667, 0.3125, 0.5, 0.3125, 0.6667, 0.25, 0.6667, 0.25, 0.5, 0.3125, 0.6667, 0.3125, 0.8333, 0.25, 0.8333, 0.25, 0.6667, 0.375, 0.5, 0.375, 0.6667, 0.3125, 0.6667, 0.3125, 0.5, 0.375, 0.6667, 0.375, 0.8333, 0.3125, 0.8333, 0.3125, 0.6667, 0.4375, 0.5, 0.4375, 0.6667, 0.375, 0.6667, 0.375, 0.5, 0.4375, 0.6667, 0.4375, 0.8333, 0.375, 0.8333, 0.375, 0.6667, 0.5, 0.5, 0.5, 0.6667, 0.4375, 0.6667, 0.4375, 0.5, 0.5, 0.6667, 0.5, 0.8333, 0.4375, 0.8333, 0.4375, 0.6667, 0.5625, 0.5, 0.5625, 0.6667, 0.5, 0.6667, 0.5, 0.5, 0.5625, 0.6667, 0.5625, 0.8333, 0.5, 0.8333, 0.5, 0.6667, 0.625, 0.5, 0.625, 0.6667, 0.5625, 0.6667, 0.5625, 0.5, 0.625, 0.6667, 0.625, 0.8333, 0.5625, 0.8333, 0.5625, 0.6667, 0.6875, 0.5, 0.6875, 0.6667, 0.625, 0.6667, 0.625, 0.5, 0.6875, 0.6667, 0.6875, 0.8333, 0.625, 0.8333, 0.625, 0.6667, 0.75, 0.5, 0.75, 0.6667, 0.6875, 0.6667, 0.6875, 0.5, 0.75, 0.6667, 0.75, 0.8333, 0.6875, 0.8333, 0.6875, 0.6667, 0.8125, 0.5, 0.8125, 0.6667, 0.75, 0.6667, 0.75, 0.5, 0.8125, 0.6667, 0.8125, 0.8333, 0.75, 0.8333, 0.75, 0.6667, 0.875, 0.5, 0.875, 0.6667, 0.8125, 0.6667, 0.8125, 0.5, 0.875, 0.6667, 0.875, 0.8333, 0.8125, 0.8333, 0.8125, 0.6667, 0.9375, 0.5, 0.9375, 0.6667, 0.875, 0.6667, 0.875, 0.5, 0.9375, 0.6667, 0.9375, 0.8333, 0.875, 0.8333, 0.875, 0.6667, 1.0, 0.5, 1.0, 0.6667, 0.9375, 0.6667, 0.9375, 0.5, 1.0, 0.6667, 1.0, 0.8333, 0.9375, 0.8333, 0.9375, 0.6667])
me_cylinder.materials.append(mat_material_001)
me_cylinder.materials.append(mat_logo)
me_cylinder.update()
me_cylinder_001 = bpy.data.meshes.new('Cylinder.001')
me_cylinder_001.from_pydata([(0.004674, 0.01128, -0.006096), (-3.396e-10, 0.01221, -0.006096), (0.008637, 0.008637, -0.006096), (0.01128, 0.004674, -0.006096), (0.01221, 5.583e-11, -0.006096), (0.01128, -0.004674, -0.006096), (0.008637, -0.008637, -0.006096), (0.004674, -0.01128, -0.006096), (-3.396e-10, -0.01221, -0.006096), (-0.004674, -0.01128, -0.006096), (-0.008637, -0.008637, -0.006096), (-0.01128, -0.004674, -0.006096), (-0.01221, -4.804e-11, -0.006096), (-0.01128, 0.004674, -0.006096), (-0.008637, 0.008637, -0.006096), (-0.004674, 0.01128, -0.006096), (0.006418, 0.0155, 0.004426), (0.005767, 0.01392, 0.006096), (-1.746e-10, 0.01507, 0.006096), (-2.704e-10, 0.01677, 0.004426), (0.01186, 0.01186, 0.004426), (0.01066, 0.01066, 0.006096), (0.0155, 0.006418, 0.004426), (0.01392, 0.005767, 0.006096), (0.01677, -4.804e-11, 0.004426), (0.01507, 0.0, 0.006096), (0.0155, -0.006418, 0.004426), (0.01392, -0.005767, 0.006096), (0.01186, -0.01186, 0.004426), (0.01066, -0.01066, 0.006096), (0.006418, -0.0155, 0.004426), (0.005767, -0.01392, 0.006096), (-2.704e-10, -0.01677, 0.004426), (-4.075e-10, -0.01507, 0.006096), (-0.006418, -0.0155, 0.004426), (-0.005767, -0.01392, 0.006096), (-0.01186, -0.01186, 0.004426), (-0.01066, -0.01066, 0.006096), (-0.0155, -0.006418, 0.004426), (-0.01392, -0.005767, 0.006096), (-0.01677, -4.804e-11, 0.004426), (-0.01507, -2.91e-11, 0.006096), (-0.0155, 0.006418, 0.004426), (-0.01392, 0.005767, 0.006096), (-0.01186, 0.01186, 0.004426), (-0.01066, 0.01066, 0.006096), (-0.006418, 0.0155, 0.004426), (-0.005767, 0.01392, 0.006096), (0.006418, 0.0155, -0.006096), (-2.704e-10, 0.01677, -0.006096), (0.01186, 0.01186, -0.006096), (0.0155, 0.006418, -0.006096), (0.01677, -4.804e-11, -0.006096), (0.0155, -0.006418, -0.006096), (0.01186, -0.01186, -0.006096), (0.006418, -0.0155, -0.006096), (-2.704e-10, -0.01677, -0.006096), (-0.006418, -0.0155, -0.006096), (-0.01186, -0.01186, -0.006096), (-0.0155, -0.006418, -0.006096), (-0.01677, -4.804e-11, -0.006096), (-0.0155, 0.006418, -0.006096), (-0.01186, 0.01186, -0.006096), (-0.006418, 0.0155, -0.006096), (0.004674, 0.01128, 0.004014), (-1.987e-10, 0.01221, 0.004014), (0.008637, 0.008637, 0.004014), (0.01128, 0.004674, 0.004014), (0.01221, 5.583e-11, 0.004014), (0.01128, -0.004674, 0.004014), (0.008637, -0.008637, 0.004014), (0.004674, -0.01128, 0.004014), (-1.987e-10, -0.01221, 0.004014), (-0.004674, -0.01128, 0.004014), (-0.008637, -0.008637, 0.004014), (-0.01128, -0.004674, 0.004014), (-0.01221, -4.804e-11, 0.004014), (-0.01128, 0.004674, 0.004014), (-0.008637, 0.008637, 0.004014), (-0.004674, 0.01128, 0.004014)], [], [(20, 50, 48, 16), (9, 10, 74, 73), (17, 18, 47, 45, 43, 41, 39, 37, 35, 33, 31, 29, 27, 25, 23, 21), (22, 51, 50, 20), (36, 58, 57, 34), (19, 49, 63, 46), (38, 59, 58, 36), (24, 52, 51, 22), (40, 60, 59, 38), (26, 53, 52, 24), (42, 61, 60, 40), (28, 54, 53, 26), (44, 62, 61, 42), (30, 55, 54, 28), (46, 63, 62, 44), (32, 56, 55, 30), (34, 57, 56, 32), (17, 16, 19, 18), (21, 20, 16, 17), (23, 22, 20, 21), (25, 24, 22, 23), (27, 26, 24, 25), (29, 28, 26, 27), (31, 30, 28, 29), (33, 32, 30, 31), (35, 34, 32, 33), (37, 36, 34, 35), (39, 38, 36, 37), (41, 40, 38, 39), (43, 42, 40, 41), (45, 44, 42, 43), (47, 46, 44, 45), (18, 19, 46, 47), (16, 48, 49, 19), (0, 1, 49, 48), (2, 0, 48, 50), (3, 2, 50, 51), (4, 3, 51, 52), (5, 4, 52, 53), (6, 5, 53, 54), (7, 6, 54, 55), (8, 7, 55, 56), (9, 8, 56, 57), (10, 9, 57, 58), (11, 10, 58, 59), (12, 11, 59, 60), (13, 12, 60, 61), (14, 13, 61, 62), (15, 14, 62, 63), (1, 15, 63, 49), (64, 66, 67, 68, 69, 70, 71, 72, 73, 74, 75, 76, 77, 78, 79, 65), (2, 3, 67, 66), (10, 11, 75, 74), (3, 4, 68, 67), (11, 12, 76, 75), (4, 5, 69, 68), (12, 13, 77, 76), (5, 6, 70, 69), (13, 14, 78, 77), (6, 7, 71, 70), (14, 15, 79, 78), (7, 8, 72, 71), (1, 0, 64, 65), (15, 1, 65, 79), (8, 9, 73, 72), (0, 2, 66, 64)])
_uv = me_cylinder_001.uv_layers.new(name='UVMap')
_uv.uv.foreach_set('vector', [0.4197, 0.4197, 0.4197, 0.4197, 0.3418, 0.4717, 0.3418, 0.4717, 0.1831, 0.08852, 0.1264, 0.1264, 0.1264, 0.1264, 0.1831, 0.08852, 0.3325, 0.4492, 0.25, 0.4656, 0.1675, 0.4492, 0.09752, 0.4025, 0.05078, 0.3325, 0.03436, 0.25, 0.05078, 0.1675, 0.09752, 0.09752, 0.1675, 0.05078, 0.25, 0.03436, 0.3325, 0.05078, 0.4025, 0.09752, 0.4492, 0.1675, 0.4656, 0.25, 0.4492, 0.3325, 0.4025, 0.4025, 0.4717, 0.3418, 0.4717, 0.3418, 0.4197, 0.4197, 0.4197, 0.4197, 0.08029, 0.08029, 0.08029, 0.08029, 0.1582, 0.02827, 0.1582, 0.02827, 0.25, 0.49, 0.25, 0.49, 0.1582, 0.4717, 0.1582, 0.4717, 0.02827, 0.1582, 0.02827, 0.1582, 0.08029, 0.08029, 0.08029, 0.08029, 0.49, 0.25, 0.49, 0.25, 0.4717, 0.3418, 0.4717, 0.3418, 0.01, 0.25, 0.01, 0.25, 0.02827, 0.1582, 0.02827, 0.1582, 0.4717, 0.1582, 0.4717, 0.1582, 0.49, 0.25, 0.49, 0.25, 0.02827, 0.3418, 0.02827, 0.3418, 0.01, 0.25, 0.01, 0.25, 0.4197, 0.08029, 0.4197, 0.08029, 0.4717, 0.1582, 0.4717, 0.1582, 0.08029, 0.4197, 0.08029, 0.4197, 0.02827, 0.3418, 0.02827, 0.3418, 0.3418, 0.02827, 0.3418, 0.02827, 0.4197, 0.08029, 0.4197, 0.08029, 0.1582, 0.4717, 0.1582, 0.4717, 0.08029, 0.4197, 0.08029, 0.4197, 0.25, 0.01, 0.25, 0.01, 0.3418, 0.02827, 0.3418, 0.02827, 0.1582, 0.02827, 0.1582, 0.02827, 0.25, 0.01, 0.25, 0.01, 0.3325, 0.4492, 0.3418, 0.4717, 0.25, 0.49, 0.25, 0.4656, 0.4025, 0.4025, 0.4197, 0.4197, 0.3418, 0.4717, 0.3325, 0.4492, 0.4492, 0.3325, 0.4717, 0.3418, 0.4197, 0.4197, 0.4025, 0.4025, 0.4656, 0.25, 0.49, 0.25, 0.4717, 0.3418, 0.4492, 0.3325, 0.4492, 0.1675, 0.4717, 0.1582, 0.49, 0.25, 0.4656, 0.25, 0.4025, 0.09752, 0.4197, 0.08029, 0.4717, 0.1582, 0.4492, 0.1675, 0.3325, 0.05078, 0.3418, 0.02827, 0.4197, 0.08029, 0.4025, 0.09752, 0.25, 0.03436, 0.25, 0.01, 0.3418, 0.02827, 0.3325, 0.05078, 0.1675, 0.05078, 0.1582, 0.02827, 0.25, 0.01, 0.25, 0.03436, 0.09752, 0.09752, 0.08029, 0.08029, 0.1582, 0.02827, 0.1675, 0.05078, 0.05078, 0.1675, 0.02827, 0.1582, 0.08029, 0.08029, 0.09752, 0.09752, 0.03436, 0.25, 0.01, 0.25, 0.02827, 0.1582, 0.05078, 0.1675, 0.05078, 0.3325, 0.02827, 0.3418, 0.01, 0.25, 0.03436, 0.25, 0.09752, 0.4025, 0.08029, 0.4197, 0.02827, 0.3418, 0.05078, 0.3325, 0.1675, 0.4492, 0.1582, 0.4717, 0.08029, 0.4197, 0.09752, 0.4025, 0.25, 0.4656, 0.25, 0.49, 0.1582, 0.4717, 0.1675, 0.4492, 0.3418, 0.4717, 0.3418, 0.4717, 0.25, 0.49, 0.25, 0.49, 0.3169, 0.4115, 0.25, 0.4248, 0.25, 0.49, 0.3418, 0.4717, 0.3736, 0.3736, 0.3169, 0.4115, 0.3418, 0.4717, 0.4197, 0.4197, 0.4115, 0.3169, 0.3736, 0.3736, 0.4197, 0.4197, 0.4717, 0.3418, 0.4248, 0.25, 0.4115, 0.3169, 0.4717, 0.3418, 0.49, 0.25, 0.4115, 0.1831, 0.4248, 0.25, 0.49, 0.25, 0.4717, 0.1582, 0.3736, 0.1264, 0.4115, 0.1831, 0.4717, 0.1582, 0.4197, 0.08029, 0.3169, 0.08852, 0.3736, 0.1264, 0.4197, 0.08029, 0.3418, 0.02827, 0.25, 0.07522, 0.3169, 0.08852, 0.3418, 0.02827, 0.25, 0.01, 0.1831, 0.08852, 0.25, 0.07522, 0.25, 0.01, 0.1582, 0.02827, 0.1264, 0.1264, 0.1831, 0.08852, 0.1582, 0.02827, 0.08029, 0.08029, 0.08852, 0.1831, 0.1264, 0.1264, 0.08029, 0.08029, 0.02827, 0.1582, 0.07522, 0.25, 0.08852, 0.1831, 0.02827, 0.1582, 0.01, 0.25, 0.08852, 0.3169, 0.07522, 0.25, 0.01, 0.25, 0.02827, 0.3418, 0.1264, 0.3736, 0.08852, 0.3169, 0.02827, 0.3418, 0.08029, 0.4197, 0.1831, 0.4115, 0.1264, 0.3736, 0.08029, 0.4197, 0.1582, 0.4717, 0.25, 0.4248, 0.1831, 0.4115, 0.1582, 0.4717, 0.25, 0.49, 0.3169, 0.4115, 0.3736, 0.3736, 0.4115, 0.3169, 0.4248, 0.25, 0.4115, 0.1831, 0.3736, 0.1264, 0.3169, 0.08852, 0.25, 0.07522, 0.1831, 0.08852, 0.1264, 0.1264, 0.08852, 0.1831, 0.07522, 0.25, 0.08852, 0.3169, 0.1264, 0.3736, 0.1831, 0.4115, 0.25, 0.4248, 0.3736, 0.3736, 0.4115, 0.3169, 0.4115, 0.3169, 0.3736, 0.3736, 0.1264, 0.1264, 0.08852, 0.1831, 0.08852, 0.1831, 0.1264, 0.1264, 0.4115, 0.3169, 0.4248, 0.25, 0.4248, 0.25, 0.4115, 0.3169, 0.08852, 0.1831, 0.07522, 0.25, 0.07522, 0.25, 0.08852, 0.1831, 0.4248, 0.25, 0.4115, 0.1831, 0.4115, 0.1831, 0.4248, 0.25, 0.07522, 0.25, 0.08852, 0.3169, 0.08852, 0.3169, 0.07522, 0.25, 0.4115, 0.1831, 0.3736, 0.1264, 0.3736, 0.1264, 0.4115, 0.1831, 0.08852, 0.3169, 0.1264, 0.3736, 0.1264, 0.3736, 0.08852, 0.3169, 0.3736, 0.1264, 0.3169, 0.08852, 0.3169, 0.08852, 0.3736, 0.1264, 0.1264, 0.3736, 0.1831, 0.4115, 0.1831, 0.4115, 0.1264, 0.3736, 0.3169, 0.08852, 0.25, 0.07522, 0.25, 0.07522, 0.3169, 0.08852, 0.25, 0.4248, 0.3169, 0.4115, 0.3169, 0.4115, 0.25, 0.4248, 0.1831, 0.4115, 0.25, 0.4248, 0.25, 0.4248, 0.1831, 0.4115, 0.25, 0.07522, 0.1831, 0.08852, 0.1831, 0.08852, 0.25, 0.07522, 0.3169, 0.4115, 0.3736, 0.3736, 0.3736, 0.3736, 0.3169, 0.4115])
me_cylinder_001.update()

# ---- objects
ob_bottles = bpy.data.objects.new('Bottles', me_cylinder)
ob_cap = bpy.data.objects.new('Cap', me_cylinder_001)

# ---- transforms, parenting, visibility, modifiers, constraints
ob_bottles.location = (0.0, 0.0, 0.0)
ob_cap.location = (-5.944e-10, 0.0, 0.2686)
ob_cap.scale = (1.057, 1.057, 1.057)

# ---- collection membership
col_collection.objects.link(ob_bottles)
col_collection.objects.link(ob_cap)

# ---- scene / render settings (as saved in the file)
scene.frame_start = 1; scene.frame_end = 250; scene.frame_set(1)
scene.render.engine = 'BLENDER_EEVEE_NEXT'
scene.cycles.sampling_pattern = 'TABULATED_SOBOL'
scene.cycles.use_light_tree = False
scene.view_settings.view_transform = 'Filmic'
bpy.context.view_layer.update()

# ---- added for rendering (the .blend has no active camera and no usable light): camera, sun
cam_auto = bpy.data.cameras.new('AutoCamera')
cam_auto.lens = 50.0
cam_auto.sensor_width = 36.0
cam_auto.clip_end = 1000.0
ob_auto_camera = bpy.data.objects.new('AutoCamera', cam_auto)
scene.collection.objects.link(ob_auto_camera)
ob_auto_camera.location = (0.286154, -0.343384, 0.36645)
ob_auto_camera.rotation_euler = (1.09748, -7.21219e-08, 0.694738)
scene.camera = ob_auto_camera
light_auto_sun = bpy.data.lights.new('AutoSun', 'SUN')
light_auto_sun.energy = 3.0
light_auto_sun.angle = 0.0523599
ob_auto_sun = bpy.data.objects.new('AutoSun', light_auto_sun)
scene.collection.objects.link(ob_auto_sun)
ob_auto_sun.rotation_euler = (0.872665, 0.174533, 0.523599)
bpy.context.view_layer.update()
